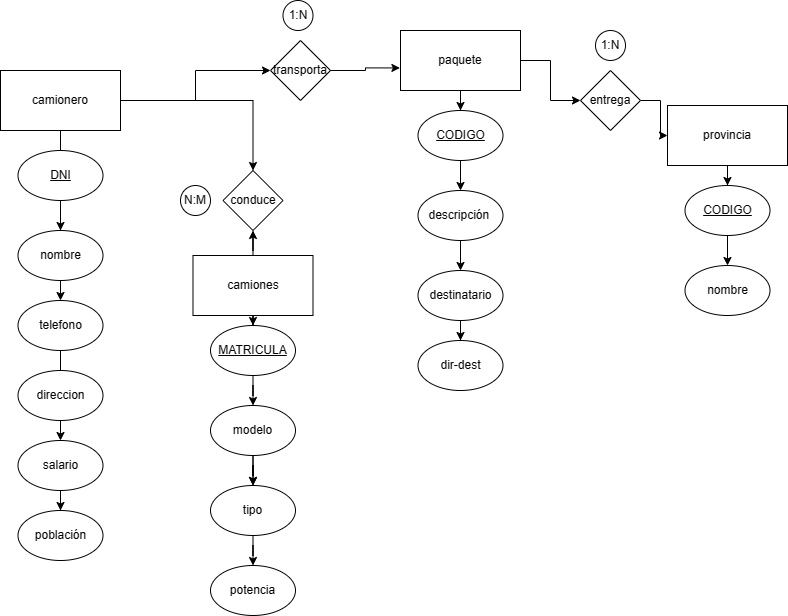

The diagram above was exported from draw.io. Its source (the exported page's mxGraphModel, read from the mxfile embedded in the PNG):
<mxGraphModel dx="1023" dy="554" grid="1" gridSize="10" guides="1" tooltips="1" connect="1" arrows="1" fold="1" page="1" pageScale="1" pageWidth="827" pageHeight="1169" math="0" shadow="0">
  <root>
    <mxCell id="0" />
    <mxCell id="1" parent="0" />
    <mxCell id="YQAQHUEkMRsRqrtX8QWu-31" value="" style="edgeStyle=orthogonalEdgeStyle;rounded=0;orthogonalLoop=1;jettySize=auto;html=1;" edge="1" parent="1" source="YQAQHUEkMRsRqrtX8QWu-1" target="YQAQHUEkMRsRqrtX8QWu-10">
      <mxGeometry relative="1" as="geometry" />
    </mxCell>
    <mxCell id="YQAQHUEkMRsRqrtX8QWu-47" style="edgeStyle=orthogonalEdgeStyle;rounded=0;orthogonalLoop=1;jettySize=auto;html=1;entryX=0.5;entryY=0;entryDx=0;entryDy=0;" edge="1" parent="1" source="YQAQHUEkMRsRqrtX8QWu-1" target="YQAQHUEkMRsRqrtX8QWu-43">
      <mxGeometry relative="1" as="geometry" />
    </mxCell>
    <mxCell id="YQAQHUEkMRsRqrtX8QWu-51" style="edgeStyle=orthogonalEdgeStyle;rounded=0;orthogonalLoop=1;jettySize=auto;html=1;entryX=0;entryY=0.5;entryDx=0;entryDy=0;" edge="1" parent="1" source="YQAQHUEkMRsRqrtX8QWu-1" target="YQAQHUEkMRsRqrtX8QWu-50">
      <mxGeometry relative="1" as="geometry" />
    </mxCell>
    <mxCell id="YQAQHUEkMRsRqrtX8QWu-1" value="camionero" style="rounded=0;whiteSpace=wrap;html=1;" vertex="1" parent="1">
      <mxGeometry x="40" y="80" width="120" height="60" as="geometry" />
    </mxCell>
    <mxCell id="YQAQHUEkMRsRqrtX8QWu-32" value="" style="edgeStyle=orthogonalEdgeStyle;rounded=0;orthogonalLoop=1;jettySize=auto;html=1;" edge="1" parent="1" source="YQAQHUEkMRsRqrtX8QWu-2" target="YQAQHUEkMRsRqrtX8QWu-16">
      <mxGeometry relative="1" as="geometry" />
    </mxCell>
    <mxCell id="YQAQHUEkMRsRqrtX8QWu-54" style="edgeStyle=orthogonalEdgeStyle;rounded=0;orthogonalLoop=1;jettySize=auto;html=1;entryX=0;entryY=0.5;entryDx=0;entryDy=0;" edge="1" parent="1" source="YQAQHUEkMRsRqrtX8QWu-2" target="YQAQHUEkMRsRqrtX8QWu-53">
      <mxGeometry relative="1" as="geometry" />
    </mxCell>
    <mxCell id="YQAQHUEkMRsRqrtX8QWu-2" value="paquete" style="rounded=0;whiteSpace=wrap;html=1;" vertex="1" parent="1">
      <mxGeometry x="440" y="40" width="120" height="60" as="geometry" />
    </mxCell>
    <mxCell id="YQAQHUEkMRsRqrtX8QWu-36" value="" style="edgeStyle=orthogonalEdgeStyle;rounded=0;orthogonalLoop=1;jettySize=auto;html=1;" edge="1" parent="1" source="YQAQHUEkMRsRqrtX8QWu-3" target="YQAQHUEkMRsRqrtX8QWu-20">
      <mxGeometry relative="1" as="geometry" />
    </mxCell>
    <mxCell id="YQAQHUEkMRsRqrtX8QWu-49" value="" style="edgeStyle=orthogonalEdgeStyle;rounded=0;orthogonalLoop=1;jettySize=auto;html=1;" edge="1" parent="1" source="YQAQHUEkMRsRqrtX8QWu-3" target="YQAQHUEkMRsRqrtX8QWu-43">
      <mxGeometry relative="1" as="geometry" />
    </mxCell>
    <mxCell id="YQAQHUEkMRsRqrtX8QWu-3" value="camiones" style="rounded=0;whiteSpace=wrap;html=1;" vertex="1" parent="1">
      <mxGeometry x="232.5" y="265" width="120" height="60" as="geometry" />
    </mxCell>
    <mxCell id="YQAQHUEkMRsRqrtX8QWu-40" value="" style="edgeStyle=orthogonalEdgeStyle;rounded=0;orthogonalLoop=1;jettySize=auto;html=1;" edge="1" parent="1" source="YQAQHUEkMRsRqrtX8QWu-4" target="YQAQHUEkMRsRqrtX8QWu-24">
      <mxGeometry relative="1" as="geometry" />
    </mxCell>
    <mxCell id="YQAQHUEkMRsRqrtX8QWu-4" value="provincia" style="rounded=0;whiteSpace=wrap;html=1;" vertex="1" parent="1">
      <mxGeometry x="707" y="115" width="120" height="60" as="geometry" />
    </mxCell>
    <mxCell id="YQAQHUEkMRsRqrtX8QWu-28" value="" style="edgeStyle=orthogonalEdgeStyle;rounded=0;orthogonalLoop=1;jettySize=auto;html=1;" edge="1" parent="1" source="YQAQHUEkMRsRqrtX8QWu-5" target="YQAQHUEkMRsRqrtX8QWu-11">
      <mxGeometry relative="1" as="geometry" />
    </mxCell>
    <mxCell id="YQAQHUEkMRsRqrtX8QWu-5" value="&lt;u&gt;DNI&lt;/u&gt;" style="ellipse;whiteSpace=wrap;html=1;" vertex="1" parent="1">
      <mxGeometry x="57.5" y="160" width="85" height="50" as="geometry" />
    </mxCell>
    <mxCell id="YQAQHUEkMRsRqrtX8QWu-10" value="nombre" style="ellipse;whiteSpace=wrap;html=1;" vertex="1" parent="1">
      <mxGeometry x="57.5" y="240" width="85" height="50" as="geometry" />
    </mxCell>
    <mxCell id="YQAQHUEkMRsRqrtX8QWu-29" value="" style="edgeStyle=orthogonalEdgeStyle;rounded=0;orthogonalLoop=1;jettySize=auto;html=1;" edge="1" parent="1" source="YQAQHUEkMRsRqrtX8QWu-11" target="YQAQHUEkMRsRqrtX8QWu-26">
      <mxGeometry relative="1" as="geometry" />
    </mxCell>
    <mxCell id="YQAQHUEkMRsRqrtX8QWu-11" value="telefono" style="ellipse;whiteSpace=wrap;html=1;" vertex="1" parent="1">
      <mxGeometry x="57.5" y="310" width="85" height="50" as="geometry" />
    </mxCell>
    <mxCell id="YQAQHUEkMRsRqrtX8QWu-12" value="direccion" style="ellipse;whiteSpace=wrap;html=1;" vertex="1" parent="1">
      <mxGeometry x="57.5" y="380" width="85" height="50" as="geometry" />
    </mxCell>
    <mxCell id="YQAQHUEkMRsRqrtX8QWu-13" value="dir-dest" style="ellipse;whiteSpace=wrap;html=1;" vertex="1" parent="1">
      <mxGeometry x="457.5" y="350" width="85" height="50" as="geometry" />
    </mxCell>
    <mxCell id="YQAQHUEkMRsRqrtX8QWu-35" value="" style="edgeStyle=orthogonalEdgeStyle;rounded=0;orthogonalLoop=1;jettySize=auto;html=1;" edge="1" parent="1" source="YQAQHUEkMRsRqrtX8QWu-14" target="YQAQHUEkMRsRqrtX8QWu-13">
      <mxGeometry relative="1" as="geometry" />
    </mxCell>
    <mxCell id="YQAQHUEkMRsRqrtX8QWu-14" value="destinatario" style="ellipse;whiteSpace=wrap;html=1;" vertex="1" parent="1">
      <mxGeometry x="457.5" y="280" width="85" height="50" as="geometry" />
    </mxCell>
    <mxCell id="YQAQHUEkMRsRqrtX8QWu-34" value="" style="edgeStyle=orthogonalEdgeStyle;rounded=0;orthogonalLoop=1;jettySize=auto;html=1;" edge="1" parent="1" source="YQAQHUEkMRsRqrtX8QWu-15" target="YQAQHUEkMRsRqrtX8QWu-14">
      <mxGeometry relative="1" as="geometry" />
    </mxCell>
    <mxCell id="YQAQHUEkMRsRqrtX8QWu-15" value="descripción&amp;nbsp;" style="ellipse;whiteSpace=wrap;html=1;" vertex="1" parent="1">
      <mxGeometry x="457.5" y="200" width="85" height="50" as="geometry" />
    </mxCell>
    <mxCell id="YQAQHUEkMRsRqrtX8QWu-33" value="" style="edgeStyle=orthogonalEdgeStyle;rounded=0;orthogonalLoop=1;jettySize=auto;html=1;" edge="1" parent="1" source="YQAQHUEkMRsRqrtX8QWu-16" target="YQAQHUEkMRsRqrtX8QWu-15">
      <mxGeometry relative="1" as="geometry" />
    </mxCell>
    <mxCell id="YQAQHUEkMRsRqrtX8QWu-16" value="&lt;u&gt;CODIGO&lt;/u&gt;" style="ellipse;whiteSpace=wrap;html=1;" vertex="1" parent="1">
      <mxGeometry x="457.5" y="120" width="85" height="50" as="geometry" />
    </mxCell>
    <mxCell id="YQAQHUEkMRsRqrtX8QWu-17" value="potencia" style="ellipse;whiteSpace=wrap;html=1;" vertex="1" parent="1">
      <mxGeometry x="250" y="575" width="85" height="50" as="geometry" />
    </mxCell>
    <mxCell id="YQAQHUEkMRsRqrtX8QWu-39" value="" style="edgeStyle=orthogonalEdgeStyle;rounded=0;orthogonalLoop=1;jettySize=auto;html=1;" edge="1" parent="1" source="YQAQHUEkMRsRqrtX8QWu-18" target="YQAQHUEkMRsRqrtX8QWu-17">
      <mxGeometry relative="1" as="geometry" />
    </mxCell>
    <mxCell id="YQAQHUEkMRsRqrtX8QWu-18" value="tipo" style="ellipse;whiteSpace=wrap;html=1;" vertex="1" parent="1">
      <mxGeometry x="250" y="495" width="85" height="50" as="geometry" />
    </mxCell>
    <mxCell id="YQAQHUEkMRsRqrtX8QWu-38" value="" style="edgeStyle=orthogonalEdgeStyle;rounded=0;orthogonalLoop=1;jettySize=auto;html=1;" edge="1" parent="1" source="YQAQHUEkMRsRqrtX8QWu-19" target="YQAQHUEkMRsRqrtX8QWu-18">
      <mxGeometry relative="1" as="geometry" />
    </mxCell>
    <mxCell id="YQAQHUEkMRsRqrtX8QWu-42" value="" style="edgeStyle=orthogonalEdgeStyle;rounded=0;orthogonalLoop=1;jettySize=auto;html=1;" edge="1" parent="1" source="YQAQHUEkMRsRqrtX8QWu-19" target="YQAQHUEkMRsRqrtX8QWu-18">
      <mxGeometry relative="1" as="geometry" />
    </mxCell>
    <mxCell id="YQAQHUEkMRsRqrtX8QWu-19" value="modelo" style="ellipse;whiteSpace=wrap;html=1;" vertex="1" parent="1">
      <mxGeometry x="250" y="415" width="85" height="50" as="geometry" />
    </mxCell>
    <mxCell id="YQAQHUEkMRsRqrtX8QWu-37" value="" style="edgeStyle=orthogonalEdgeStyle;rounded=0;orthogonalLoop=1;jettySize=auto;html=1;" edge="1" parent="1" source="YQAQHUEkMRsRqrtX8QWu-20" target="YQAQHUEkMRsRqrtX8QWu-19">
      <mxGeometry relative="1" as="geometry" />
    </mxCell>
    <mxCell id="YQAQHUEkMRsRqrtX8QWu-20" value="&lt;u&gt;MATRICULA&lt;/u&gt;" style="ellipse;whiteSpace=wrap;html=1;" vertex="1" parent="1">
      <mxGeometry x="250" y="335" width="85" height="50" as="geometry" />
    </mxCell>
    <mxCell id="YQAQHUEkMRsRqrtX8QWu-23" value="nombre" style="ellipse;whiteSpace=wrap;html=1;" vertex="1" parent="1">
      <mxGeometry x="724.5" y="275" width="85" height="50" as="geometry" />
    </mxCell>
    <mxCell id="YQAQHUEkMRsRqrtX8QWu-41" value="" style="edgeStyle=orthogonalEdgeStyle;rounded=0;orthogonalLoop=1;jettySize=auto;html=1;" edge="1" parent="1" source="YQAQHUEkMRsRqrtX8QWu-24" target="YQAQHUEkMRsRqrtX8QWu-23">
      <mxGeometry relative="1" as="geometry" />
    </mxCell>
    <mxCell id="YQAQHUEkMRsRqrtX8QWu-24" value="&lt;u&gt;CODIGO&lt;/u&gt;" style="ellipse;whiteSpace=wrap;html=1;" vertex="1" parent="1">
      <mxGeometry x="724.5" y="195" width="85" height="50" as="geometry" />
    </mxCell>
    <mxCell id="YQAQHUEkMRsRqrtX8QWu-30" value="" style="edgeStyle=orthogonalEdgeStyle;rounded=0;orthogonalLoop=1;jettySize=auto;html=1;" edge="1" parent="1" source="YQAQHUEkMRsRqrtX8QWu-26" target="YQAQHUEkMRsRqrtX8QWu-27">
      <mxGeometry relative="1" as="geometry" />
    </mxCell>
    <mxCell id="YQAQHUEkMRsRqrtX8QWu-26" value="salario" style="ellipse;whiteSpace=wrap;html=1;" vertex="1" parent="1">
      <mxGeometry x="57.5" y="450" width="85" height="50" as="geometry" />
    </mxCell>
    <mxCell id="YQAQHUEkMRsRqrtX8QWu-27" value="población" style="ellipse;whiteSpace=wrap;html=1;" vertex="1" parent="1">
      <mxGeometry x="57.5" y="520" width="85" height="50" as="geometry" />
    </mxCell>
    <mxCell id="YQAQHUEkMRsRqrtX8QWu-43" value="conduce" style="rhombus;whiteSpace=wrap;html=1;" vertex="1" parent="1">
      <mxGeometry x="262.5" y="180" width="60" height="60" as="geometry" />
    </mxCell>
    <mxCell id="YQAQHUEkMRsRqrtX8QWu-50" value="transporta" style="rhombus;whiteSpace=wrap;html=1;" vertex="1" parent="1">
      <mxGeometry x="310" y="50" width="60" height="60" as="geometry" />
    </mxCell>
    <mxCell id="YQAQHUEkMRsRqrtX8QWu-52" style="edgeStyle=orthogonalEdgeStyle;rounded=0;orthogonalLoop=1;jettySize=auto;html=1;entryX=-0.005;entryY=0.624;entryDx=0;entryDy=0;entryPerimeter=0;" edge="1" parent="1" source="YQAQHUEkMRsRqrtX8QWu-50" target="YQAQHUEkMRsRqrtX8QWu-2">
      <mxGeometry relative="1" as="geometry" />
    </mxCell>
    <mxCell id="YQAQHUEkMRsRqrtX8QWu-55" style="edgeStyle=orthogonalEdgeStyle;rounded=0;orthogonalLoop=1;jettySize=auto;html=1;entryX=0;entryY=0.5;entryDx=0;entryDy=0;" edge="1" parent="1" source="YQAQHUEkMRsRqrtX8QWu-53" target="YQAQHUEkMRsRqrtX8QWu-4">
      <mxGeometry relative="1" as="geometry" />
    </mxCell>
    <mxCell id="YQAQHUEkMRsRqrtX8QWu-53" value="entrega" style="rhombus;whiteSpace=wrap;html=1;" vertex="1" parent="1">
      <mxGeometry x="620" y="80" width="60" height="60" as="geometry" />
    </mxCell>
    <mxCell id="YQAQHUEkMRsRqrtX8QWu-56" value="1:N" style="ellipse;whiteSpace=wrap;html=1;aspect=fixed;" vertex="1" parent="1">
      <mxGeometry x="322.5" y="10" width="30" height="30" as="geometry" />
    </mxCell>
    <mxCell id="YQAQHUEkMRsRqrtX8QWu-57" value="1:N" style="ellipse;whiteSpace=wrap;html=1;aspect=fixed;" vertex="1" parent="1">
      <mxGeometry x="635" y="40" width="30" height="30" as="geometry" />
    </mxCell>
    <mxCell id="YQAQHUEkMRsRqrtX8QWu-58" value="N:M" style="ellipse;whiteSpace=wrap;html=1;aspect=fixed;" vertex="1" parent="1">
      <mxGeometry x="220" y="195" width="30" height="30" as="geometry" />
    </mxCell>
  </root>
</mxGraphModel>